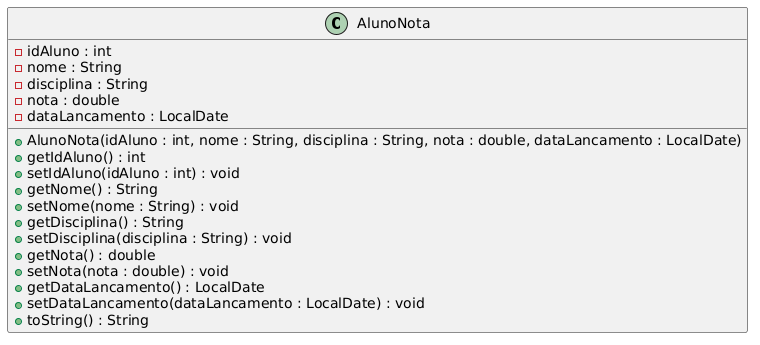

The diagram above was rendered by PlantUML. Its source (embedded in the PNG):
@startuml
class AlunoNota {
- idAluno : int
- nome : String
- disciplina : String
- nota : double
- dataLancamento : LocalDate

+ AlunoNota(idAluno : int, nome : String, disciplina : String, nota : double, dataLancamento : LocalDate)
+ getIdAluno() : int
+ setIdAluno(idAluno : int) : void
+ getNome() : String
+ setNome(nome : String) : void
+ getDisciplina() : String
+ setDisciplina(disciplina : String) : void
+ getNota() : double
+ setNota(nota : double) : void
+ getDataLancamento() : LocalDate
+ setDataLancamento(dataLancamento : LocalDate) : void
+ toString() : String
}
@enduml